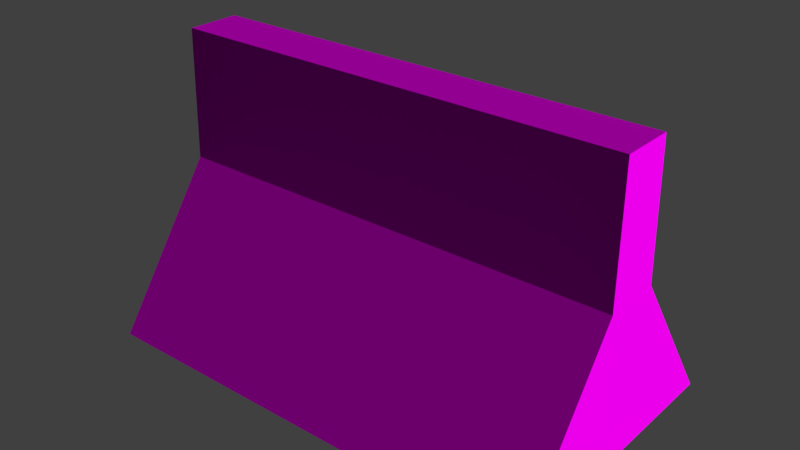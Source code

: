 # Source: barreira_concreto.blend  (saved by Blender 2.79.0; exported with 4.5.12 LTS)
import bpy
from mathutils import Matrix  # noqa: F401  (used for matrix-valued properties, if any)

bpy.ops.wm.read_factory_settings(use_empty=True)
scene = bpy.context.scene
scene.name = 'Scene'

# ---- collections
col_collection_1 = bpy.data.collections.new('Collection 1'); scene.collection.children.link(col_collection_1)

# ---- images (referenced by path relative to the original .blend; pixels are not part of the script)
import os
ASSET_DIR = os.environ.get("B2B_ASSET_DIR", "")  # directory of the original .blend (textures are referenced by path, not embedded)
HERE = os.path.dirname(os.path.abspath(__file__))  # packed textures are extracted next to this script under _unpacked/

def load_image(name, relpath, width, height, colorspace="sRGB"):
    """Load a texture the original file referenced (path relative to the .blend, or extracted next to this script)."""
    p = next((c for c in (os.path.join(HERE, relpath), os.path.join(ASSET_DIR, relpath)) if relpath and os.path.exists(c)), "")
    if p:
        img = bpy.data.images.load(p, check_existing=True)
        img.name = name
    else:  # same state as the original file: an image datablock whose file is absent (Cycles renders it pink)
        img = bpy.data.images.new(name, width, height)
        img.source = "FILE"
        img.filepath = "//" + (relpath or name)
    img.colorspace_settings.name = colorspace
    return img
img_normalbarreira_png = load_image('normalbarreira.png', 'normalbarreira.png', 1024, 1024, 'Non-Color')

# ---- materials (node trees are filled in below, after node groups)
mat_material_001 = bpy.data.materials.new('Material.001')
mat_material_001.alpha_threshold = 0.0
mat_material_001.roughness = 0.5

# ---- material node trees
mat_material_001.use_nodes = True; mat_material_001.node_tree.nodes.clear()
_N = mat_material_001.node_tree.nodes; _L = mat_material_001.node_tree.links
n0 = _N.new('ShaderNodeOutputMaterial'); n0.name = 'Material Output'; n0.location = (300, 300)
n1 = _N.new('ShaderNodeBsdfDiffuse'); n1.name = 'Diffuse BSDF'; n1.location = (94, 352)
n2 = _N.new('ShaderNodeNormalMap'); n2.name = 'Normal Map'; n2.location = (-117, 366)
n3 = _N.new('ShaderNodeTexImage'); n3.name = 'Image Texture'; n3.location = (-338, 419)
n3.width = 140
n3.image = img_normalbarreira_png
_L.new(n1.outputs[0], n0.inputs[0])
_L.new(n3.outputs[0], n2.inputs[1])
_L.new(n3.outputs[0], n1.inputs[0])
_L.new(n2.outputs[0], n1.inputs[2])
n0.is_active_output = True

# ---- world
world_world = bpy.data.worlds.new('World'); scene.world = world_world
world_world.color = (0.05088, 0.05088, 0.05088)
world_world.use_sun_shadow = False
world_world.sun_shadow_jitter_overblur = 0.0
world_world.cycles.sampling_method = 'MANUAL'

# ---- meshes
me_cube_000 = bpy.data.meshes.new('Cube.000')
me_cube_000.from_pydata([(-0.9835, -0.7865, -0.7373), (-0.9835, -0.3153, 0.4695), (-0.9835, 0.385, -0.7373), (-0.9835, -0.08614, 0.4695), (0.9835, -0.7865, -0.7373), (0.9835, -0.3153, 0.4695), (0.9835, 0.385, -0.7373), (0.9835, -0.08614, 0.4695), (-0.9876, -0.3261, -0.08573), (-0.9876, -0.0754, -0.08573), (0.9876, -0.0754, -0.08573), (0.9876, -0.3261, -0.08573)], [], [(7, 3, 1, 5), (6, 10, 11, 4), (8, 1, 3, 9), (4, 11, 8, 0), (2, 9, 10, 6), (10, 7, 5, 11), (2, 6, 4, 0), (0, 8, 9, 2), (7, 10, 9, 3), (8, 11, 5, 1)])
_uv = me_cube_000.uv_layers.new(name='UVMap')
_uv.uv.foreach_set('vector', [1.0, 0.0, 1.0, 0.6182, 0.9402, 0.6182, 0.9402, 0.0, 0.0, 1.0, 0.1202, 0.7952, 0.1856, 0.7952, 0.3057, 1.0, 0.5028, 0.8255, 0.5, 1.0, 0.4402, 1.0, 0.4374, 0.8255, 0.3172, 0.6195, 0.1449, 0.6208, 0.1449, 0.0, 0.3172, 0.001288, 0.6345, 0.6195, 0.4622, 0.6208, 0.4622, 0.0, 0.6345, 0.001288, 0.1202, 0.7952, 0.123, 0.6208, 0.1828, 0.6208, 0.1856, 0.7952, 0.6345, 0.6182, 0.6345, 5.62e-08, 0.9402, 0.0, 0.9402, 0.6182, 0.623, 0.6208, 0.5028, 0.8255, 0.4374, 0.8255, 0.3172, 0.6208, 0.3172, 0.001288, 0.4622, 0.0, 0.4622, 0.6208, 0.3172, 0.6195, 0.1449, 0.0, 0.1449, 0.6208, 3.111e-08, 0.6195, 0.0, 0.001288])
me_cube_000.materials.append(mat_material_001)
me_cube_000.materials.append(None)
me_cube_000.use_remesh_preserve_volume = False
me_cube_000.use_remesh_preserve_attributes = False
me_cube_000.use_mirror_vertex_groups = False
me_cube_000.update()

# ---- objects
ob_cube_001 = bpy.data.objects.new('Cube.001', me_cube_000)

# ---- transforms, parenting, visibility, modifiers, constraints
ob_cube_001.location = (-0.4424, -0.1024, 0.06042)
ob_cube_001.lineart.crease_threshold = 0.0

# ---- collection membership
col_collection_1.objects.link(ob_cube_001)

# ---- scene / render settings (as saved in the file)
scene.frame_start = 1; scene.frame_end = 250; scene.frame_set(235)
scene.render.engine = 'CYCLES'
scene.render.resolution_percentage = 50
scene.render.dither_intensity = 0.0
scene.cycles.use_denoising = False
scene.cycles.samples = 128
scene.cycles.sampling_pattern = 'TABULATED_SOBOL'
scene.cycles.use_adaptive_sampling = False
scene.cycles.use_light_tree = False
scene.cycles.blur_glossy = 0.0
scene.cycles.sample_clamp_indirect = 0.0
scene.cycles.bake_type = 'NORMAL'
scene.view_settings.view_transform = 'Standard'
bpy.context.view_layer.update()

# ---- added for rendering (the .blend has no active camera and no usable light): camera, sun
cam_auto = bpy.data.cameras.new('AutoCamera')
cam_auto.lens = 50.0
cam_auto.sensor_width = 36.0
cam_auto.clip_end = 1000.0
ob_auto_camera = bpy.data.objects.new('AutoCamera', cam_auto)
scene.collection.objects.link(ob_auto_camera)
ob_auto_camera.location = (1.95785, -3.18343, 1.84674)
ob_auto_camera.rotation_euler = (1.09748, -7.21219e-08, 0.694738)
scene.camera = ob_auto_camera
light_auto_sun = bpy.data.lights.new('AutoSun', 'SUN')
light_auto_sun.energy = 3.0
light_auto_sun.angle = 0.0523599
ob_auto_sun = bpy.data.objects.new('AutoSun', light_auto_sun)
scene.collection.objects.link(ob_auto_sun)
ob_auto_sun.rotation_euler = (0.872665, 0.174533, 0.523599)
bpy.context.view_layer.update()
